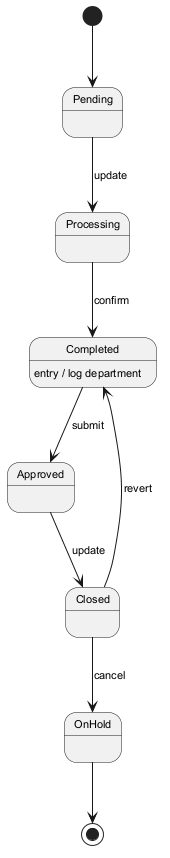

The diagram above was rendered by PlantUML. Its source (embedded in the PNG):
@startuml
skinparam backgroundColor #FFFFFF
skinparam classBackgroundColor #F1F8E9
skinparam classBorderColor #33691E
skinparam defaultFontSize 11
[*] --> Pending
Pending --> Processing : update
Processing --> Completed : confirm
Completed --> Approved : submit
Completed : entry / log department
Approved --> Closed : update
Closed --> OnHold : cancel
Closed --> Completed : revert
OnHold --> [*]
@enduml